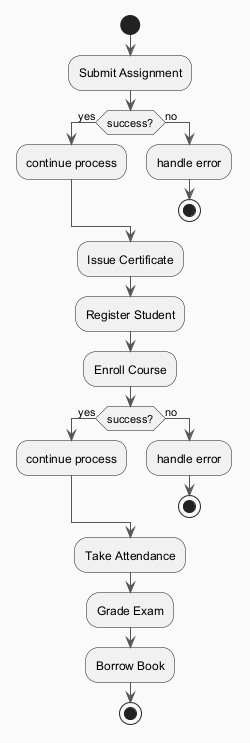

The diagram above was rendered by PlantUML. Its source (embedded in the PNG):
@startuml
skinparam backgroundColor #FAFAFA
skinparam classBackgroundColor #FFF3E0
skinparam classBorderColor #E65100
skinparam ArrowColor #555555
start
:Submit Assignment;
if (success?) then (yes)
:continue process;
else (no)
:handle error;
stop
endif
:Issue Certificate;
:Register Student;
:Enroll Course;
if (success?) then (yes)
:continue process;
else (no)
:handle error;
stop
endif
:Take Attendance;
:Grade Exam;
:Borrow Book;
stop
@enduml